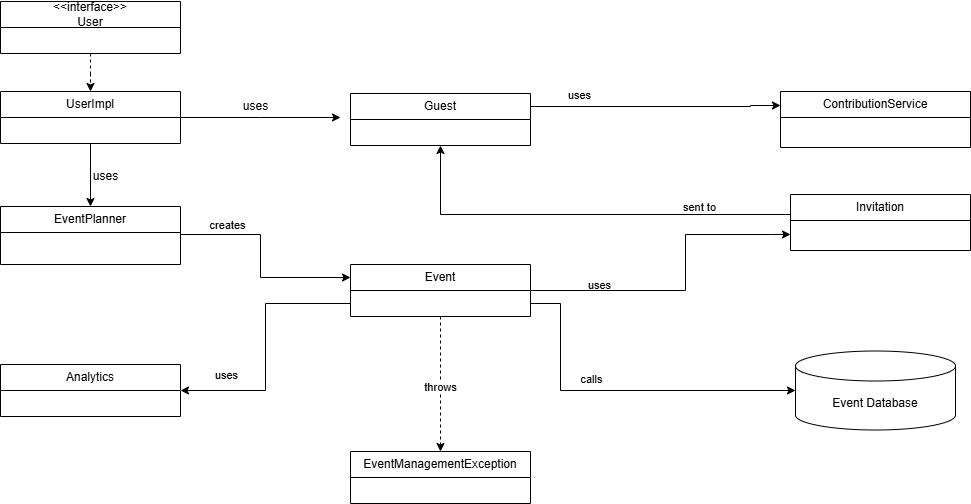

The diagram above was exported from draw.io. Its source (the exported page's mxGraphModel, read from the mxfile embedded in the PNG):
<mxGraphModel dx="1283" dy="623" grid="1" gridSize="10" guides="1" tooltips="1" connect="1" arrows="1" fold="1" page="1" pageScale="1" pageWidth="850" pageHeight="1100" background="none" math="0" shadow="0">
  <root>
    <mxCell id="0" />
    <mxCell id="1" parent="0" />
    <mxCell id="n-fNnSnv8RH1Fe0CmSpK-6" style="edgeStyle=orthogonalEdgeStyle;rounded=0;orthogonalLoop=1;jettySize=auto;html=1;entryX=0.5;entryY=0;entryDx=0;entryDy=0;dashed=1;" parent="1" source="1ozllBLjAaarjUVLhg-6-10" target="n-fNnSnv8RH1Fe0CmSpK-1" edge="1">
      <mxGeometry relative="1" as="geometry" />
    </mxCell>
    <mxCell id="1ozllBLjAaarjUVLhg-6-10" value="&amp;lt;&amp;lt;interface&amp;gt;&amp;gt;&lt;br&gt;User" style="swimlane;fontStyle=0;childLayout=stackLayout;horizontal=1;startSize=26;fillColor=none;horizontalStack=0;resizeParent=1;resizeParentMax=0;resizeLast=0;collapsible=1;marginBottom=0;whiteSpace=wrap;html=1;labelBackgroundColor=none;" parent="1" vertex="1">
      <mxGeometry x="40" y="40" width="180" height="52" as="geometry" />
    </mxCell>
    <mxCell id="1ozllBLjAaarjUVLhg-6-14" value="EventPlanner" style="swimlane;fontStyle=0;childLayout=stackLayout;horizontal=1;startSize=26;fillColor=none;horizontalStack=0;resizeParent=1;resizeParentMax=0;resizeLast=0;collapsible=1;marginBottom=0;whiteSpace=wrap;html=1;labelBackgroundColor=none;" parent="1" vertex="1">
      <mxGeometry x="40" y="245" width="180" height="58" as="geometry" />
    </mxCell>
    <mxCell id="n-fNnSnv8RH1Fe0CmSpK-14" style="edgeStyle=orthogonalEdgeStyle;rounded=0;orthogonalLoop=1;jettySize=auto;html=1;dashed=1;" parent="1" source="1ozllBLjAaarjUVLhg-6-25" target="n-fNnSnv8RH1Fe0CmSpK-10" edge="1">
      <mxGeometry relative="1" as="geometry" />
    </mxCell>
    <mxCell id="n-fNnSnv8RH1Fe0CmSpK-15" value="throws" style="edgeLabel;html=1;align=center;verticalAlign=middle;resizable=0;points=[];" parent="n-fNnSnv8RH1Fe0CmSpK-14" connectable="0" vertex="1">
      <mxGeometry x="0.0423" y="-1" relative="1" as="geometry">
        <mxPoint as="offset" />
      </mxGeometry>
    </mxCell>
    <mxCell id="1ozllBLjAaarjUVLhg-6-25" value="Event" style="swimlane;fontStyle=0;childLayout=stackLayout;horizontal=1;startSize=26;fillColor=none;horizontalStack=0;resizeParent=1;resizeParentMax=0;resizeLast=0;collapsible=1;marginBottom=0;whiteSpace=wrap;html=1;labelBackgroundColor=none;" parent="1" vertex="1">
      <mxGeometry x="390" y="303" width="180" height="52" as="geometry">
        <mxRectangle x="400" y="250" width="70" height="30" as="alternateBounds" />
      </mxGeometry>
    </mxCell>
    <mxCell id="1ozllBLjAaarjUVLhg-6-42" style="edgeStyle=orthogonalEdgeStyle;rounded=0;orthogonalLoop=1;jettySize=auto;html=1;labelBackgroundColor=none;fontColor=default;exitX=1;exitY=0.5;exitDx=0;exitDy=0;entryX=0;entryY=0.25;entryDx=0;entryDy=0;" parent="1" source="1ozllBLjAaarjUVLhg-6-14" target="1ozllBLjAaarjUVLhg-6-25" edge="1">
      <mxGeometry relative="1" as="geometry">
        <Array as="points">
          <mxPoint x="300" y="273" />
          <mxPoint x="300" y="316" />
        </Array>
        <mxPoint x="90" y="423" as="sourcePoint" />
        <mxPoint x="338" y="312" as="targetPoint" />
      </mxGeometry>
    </mxCell>
    <mxCell id="1ozllBLjAaarjUVLhg-6-43" value="creates" style="edgeLabel;html=1;align=center;verticalAlign=middle;resizable=0;points=[];labelBackgroundColor=none;" parent="1ozllBLjAaarjUVLhg-6-42" vertex="1" connectable="0">
      <mxGeometry x="0.273" y="-3" relative="1" as="geometry">
        <mxPoint x="-46" y="-56" as="offset" />
      </mxGeometry>
    </mxCell>
    <mxCell id="1ozllBLjAaarjUVLhg-6-106" style="edgeStyle=orthogonalEdgeStyle;rounded=0;orthogonalLoop=1;jettySize=auto;html=1;labelBackgroundColor=none;fontColor=default;entryX=0.5;entryY=1;entryDx=0;entryDy=0;" parent="1" source="1ozllBLjAaarjUVLhg-6-52" target="1ozllBLjAaarjUVLhg-6-71" edge="1">
      <mxGeometry relative="1" as="geometry">
        <mxPoint x="460" y="213" as="targetPoint" />
        <mxPoint x="850" y="480" as="sourcePoint" />
        <Array as="points">
          <mxPoint x="480" y="253" />
        </Array>
      </mxGeometry>
    </mxCell>
    <mxCell id="1ozllBLjAaarjUVLhg-6-107" value="sent to" style="edgeLabel;html=1;align=center;verticalAlign=middle;resizable=0;points=[];labelBackgroundColor=none;" parent="1ozllBLjAaarjUVLhg-6-106" vertex="1" connectable="0">
      <mxGeometry x="0.2193" y="-4" relative="1" as="geometry">
        <mxPoint x="163" y="-4" as="offset" />
      </mxGeometry>
    </mxCell>
    <mxCell id="1ozllBLjAaarjUVLhg-6-52" value="Invitation" style="swimlane;fontStyle=0;childLayout=stackLayout;horizontal=1;startSize=26;fillColor=none;horizontalStack=0;resizeParent=1;resizeParentMax=0;resizeLast=0;collapsible=1;marginBottom=0;whiteSpace=wrap;html=1;labelBackgroundColor=none;" parent="1" vertex="1">
      <mxGeometry x="830" y="233" width="180" height="56" as="geometry" />
    </mxCell>
    <mxCell id="1ozllBLjAaarjUVLhg-6-59" style="edgeStyle=orthogonalEdgeStyle;rounded=0;orthogonalLoop=1;jettySize=auto;html=1;labelBackgroundColor=none;fontColor=default;exitX=1;exitY=0.5;exitDx=0;exitDy=0;" parent="1" edge="1">
      <mxGeometry relative="1" as="geometry">
        <Array as="points">
          <mxPoint x="725" y="329" />
          <mxPoint x="725" y="273" />
          <mxPoint x="810" y="273" />
        </Array>
        <mxPoint x="550" y="329" as="sourcePoint" />
        <mxPoint x="830" y="273" as="targetPoint" />
      </mxGeometry>
    </mxCell>
    <mxCell id="1ozllBLjAaarjUVLhg-6-60" value="uses" style="edgeLabel;html=1;align=center;verticalAlign=middle;resizable=0;points=[];labelBackgroundColor=none;" parent="1ozllBLjAaarjUVLhg-6-59" vertex="1" connectable="0">
      <mxGeometry x="-0.0749" y="1" relative="1" as="geometry">
        <mxPoint x="-67" y="-5" as="offset" />
      </mxGeometry>
    </mxCell>
    <mxCell id="1ozllBLjAaarjUVLhg-6-71" value="Guest" style="swimlane;fontStyle=0;childLayout=stackLayout;horizontal=1;startSize=26;fillColor=none;horizontalStack=0;resizeParent=1;resizeParentMax=0;resizeLast=0;collapsible=1;marginBottom=0;whiteSpace=wrap;html=1;labelBackgroundColor=none;" parent="1" vertex="1">
      <mxGeometry x="390" y="132" width="180" height="52" as="geometry" />
    </mxCell>
    <mxCell id="1ozllBLjAaarjUVLhg-6-82" value="Analytics" style="swimlane;fontStyle=0;childLayout=stackLayout;horizontal=1;startSize=26;fillColor=none;horizontalStack=0;resizeParent=1;resizeParentMax=0;resizeLast=0;collapsible=1;marginBottom=0;whiteSpace=wrap;html=1;labelBackgroundColor=none;" parent="1" vertex="1">
      <mxGeometry x="40" y="403" width="180" height="52" as="geometry" />
    </mxCell>
    <mxCell id="1ozllBLjAaarjUVLhg-6-91" style="edgeStyle=orthogonalEdgeStyle;rounded=0;orthogonalLoop=1;jettySize=auto;html=1;entryX=1;entryY=0.5;entryDx=0;entryDy=0;labelBackgroundColor=none;fontColor=default;exitX=0;exitY=0.75;exitDx=0;exitDy=0;" parent="1" source="1ozllBLjAaarjUVLhg-6-25" target="1ozllBLjAaarjUVLhg-6-82" edge="1">
      <mxGeometry relative="1" as="geometry">
        <mxPoint x="220" y="712" as="targetPoint" />
      </mxGeometry>
    </mxCell>
    <mxCell id="1ozllBLjAaarjUVLhg-6-92" value="uses" style="edgeLabel;html=1;align=center;verticalAlign=middle;resizable=0;points=[];labelBackgroundColor=none;" parent="1ozllBLjAaarjUVLhg-6-91" vertex="1" connectable="0">
      <mxGeometry x="0.0292" y="1" relative="1" as="geometry">
        <mxPoint x="-41" y="24" as="offset" />
      </mxGeometry>
    </mxCell>
    <mxCell id="1ozllBLjAaarjUVLhg-6-94" value="ContributionService" style="swimlane;fontStyle=0;childLayout=stackLayout;horizontal=1;startSize=26;fillColor=none;horizontalStack=0;resizeParent=1;resizeParentMax=0;resizeLast=0;collapsible=1;marginBottom=0;whiteSpace=wrap;html=1;labelBackgroundColor=none;" parent="1" vertex="1">
      <mxGeometry x="820" y="130" width="190" height="56" as="geometry" />
    </mxCell>
    <mxCell id="1ozllBLjAaarjUVLhg-6-110" value="Event Database" style="shape=cylinder3;whiteSpace=wrap;html=1;boundedLbl=1;backgroundOutline=1;size=15;labelBackgroundColor=none;" parent="1" vertex="1">
      <mxGeometry x="835" y="389.5" width="160" height="79" as="geometry" />
    </mxCell>
    <mxCell id="1ozllBLjAaarjUVLhg-6-112" style="edgeStyle=orthogonalEdgeStyle;rounded=0;orthogonalLoop=1;jettySize=auto;html=1;exitX=1;exitY=0.75;exitDx=0;exitDy=0;labelBackgroundColor=none;fontColor=default;" parent="1" source="1ozllBLjAaarjUVLhg-6-25" target="1ozllBLjAaarjUVLhg-6-110" edge="1">
      <mxGeometry relative="1" as="geometry">
        <mxPoint x="600" y="343" as="sourcePoint" />
        <Array as="points">
          <mxPoint x="600" y="342" />
          <mxPoint x="600" y="429" />
        </Array>
        <mxPoint x="840" y="415" as="targetPoint" />
      </mxGeometry>
    </mxCell>
    <mxCell id="1ozllBLjAaarjUVLhg-6-114" value="calls" style="edgeLabel;html=1;align=center;verticalAlign=middle;resizable=0;points=[];labelBackgroundColor=none;" parent="1ozllBLjAaarjUVLhg-6-112" vertex="1" connectable="0">
      <mxGeometry x="0.0414" y="-5" relative="1" as="geometry">
        <mxPoint x="-36" y="-17" as="offset" />
      </mxGeometry>
    </mxCell>
    <mxCell id="1ozllBLjAaarjUVLhg-6-100" style="edgeStyle=orthogonalEdgeStyle;rounded=0;orthogonalLoop=1;jettySize=auto;html=1;labelBackgroundColor=none;fontColor=default;exitX=1;exitY=0.25;exitDx=0;exitDy=0;entryX=0;entryY=0.25;entryDx=0;entryDy=0;" parent="1" source="1ozllBLjAaarjUVLhg-6-71" target="1ozllBLjAaarjUVLhg-6-94" edge="1">
      <mxGeometry relative="1" as="geometry">
        <mxPoint x="810" y="150" as="targetPoint" />
        <mxPoint x="560.04" y="136.61599999999999" as="sourcePoint" />
        <Array as="points">
          <mxPoint x="790" y="145" />
        </Array>
      </mxGeometry>
    </mxCell>
    <mxCell id="1ozllBLjAaarjUVLhg-6-101" value="uses" style="edgeLabel;html=1;align=center;verticalAlign=middle;resizable=0;points=[];labelBackgroundColor=none;" parent="1ozllBLjAaarjUVLhg-6-100" vertex="1" connectable="0">
      <mxGeometry x="0.193" relative="1" as="geometry">
        <mxPoint x="-102" y="-12" as="offset" />
      </mxGeometry>
    </mxCell>
    <mxCell id="n-fNnSnv8RH1Fe0CmSpK-7" style="edgeStyle=orthogonalEdgeStyle;rounded=0;orthogonalLoop=1;jettySize=auto;html=1;" parent="1" source="n-fNnSnv8RH1Fe0CmSpK-1" target="1ozllBLjAaarjUVLhg-6-14" edge="1">
      <mxGeometry relative="1" as="geometry" />
    </mxCell>
    <mxCell id="n-fNnSnv8RH1Fe0CmSpK-8" style="edgeStyle=orthogonalEdgeStyle;rounded=0;orthogonalLoop=1;jettySize=auto;html=1;" parent="1" source="n-fNnSnv8RH1Fe0CmSpK-1" edge="1">
      <mxGeometry relative="1" as="geometry">
        <mxPoint x="380" y="156" as="targetPoint" />
      </mxGeometry>
    </mxCell>
    <mxCell id="n-fNnSnv8RH1Fe0CmSpK-1" value="UserImpl" style="swimlane;fontStyle=0;childLayout=stackLayout;horizontal=1;startSize=26;fillColor=none;horizontalStack=0;resizeParent=1;resizeParentMax=0;resizeLast=0;collapsible=1;marginBottom=0;whiteSpace=wrap;html=1;" parent="1" vertex="1">
      <mxGeometry x="40" y="130" width="180" height="52" as="geometry" />
    </mxCell>
    <mxCell id="n-fNnSnv8RH1Fe0CmSpK-10" value="EventManagementException" style="swimlane;fontStyle=0;childLayout=stackLayout;horizontal=1;startSize=26;fillColor=none;horizontalStack=0;resizeParent=1;resizeParentMax=0;resizeLast=0;collapsible=1;marginBottom=0;whiteSpace=wrap;html=1;" parent="1" vertex="1">
      <mxGeometry x="390" y="490" width="180" height="52" as="geometry" />
    </mxCell>
    <mxCell id="nFHZ0OjJyfvVO4Y6llKW-1" value="uses" style="text;html=1;align=center;verticalAlign=middle;resizable=0;points=[];autosize=1;strokeColor=none;fillColor=none;" parent="1" vertex="1">
      <mxGeometry x="270" y="130" width="50" height="30" as="geometry" />
    </mxCell>
    <mxCell id="nFHZ0OjJyfvVO4Y6llKW-2" value="uses" style="text;html=1;align=center;verticalAlign=middle;resizable=0;points=[];autosize=1;strokeColor=none;fillColor=none;" parent="1" vertex="1">
      <mxGeometry x="120" y="200" width="50" height="30" as="geometry" />
    </mxCell>
  </root>
</mxGraphModel>